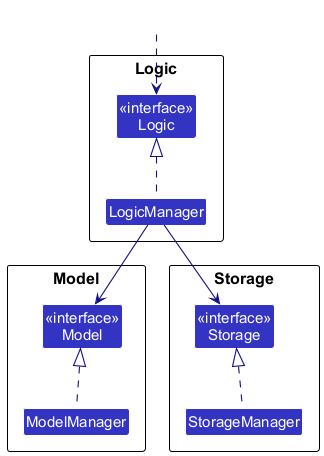

The diagram above was rendered by PlantUML. Its source (embedded in the PNG):
@startuml
!include style.puml
skinparam arrowThickness 1.1
skinparam arrowColor LOGIC_COLOR_T4
skinparam classBackgroundColor LOGIC_COLOR

package Logic as LogicPackage {
Class "<<interface>>\nLogic" as LogicApi
Class LogicManager
}

package Model as ModelPackage {
Class "<<interface>>\nModel" as ModelApi
Class ModelManager
}

package Storage as StoragePackage {
Class "<<interface>>\nStorage" as StorageApi
Class StorageManager
}

Class HiddenOutside #FFFFFF
HiddenOutside ..> LogicApi

LogicManager .up.|> LogicApi
ModelManager .up.|> ModelApi
StorageManager .up.|> StorageApi

LogicManager --> ModelApi
LogicManager --> StorageApi
@enduml